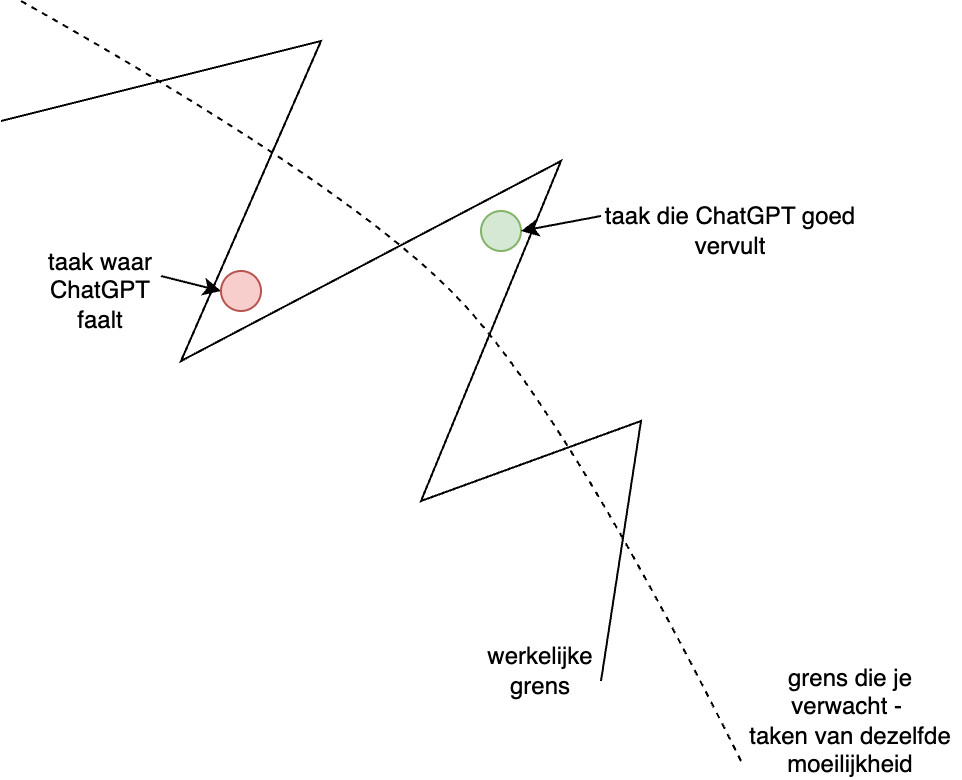

The diagram above was exported from draw.io. Its source (the exported page's mxGraphModel, read from the mxfile embedded in the PNG):
<mxGraphModel dx="954" dy="610" grid="1" gridSize="10" guides="1" tooltips="1" connect="1" arrows="1" fold="1" page="1" pageScale="1" pageWidth="827" pageHeight="1169" math="0" shadow="0">
  <root>
    <mxCell id="0" />
    <mxCell id="1" parent="0" />
    <mxCell id="pmndmn3_5RNupJuw80f9-1" value="" style="endArrow=none;html=1;rounded=0;" edge="1" parent="1">
      <mxGeometry width="50" height="50" relative="1" as="geometry">
        <mxPoint x="240" y="160" as="sourcePoint" />
        <mxPoint x="540" y="440" as="targetPoint" />
        <Array as="points">
          <mxPoint x="400" y="120" />
          <mxPoint x="330" y="280" />
          <mxPoint x="520" y="180" />
          <mxPoint x="450" y="350" />
          <mxPoint x="560" y="310" />
        </Array>
      </mxGeometry>
    </mxCell>
    <mxCell id="pmndmn3_5RNupJuw80f9-3" value="" style="curved=1;endArrow=none;html=1;rounded=0;endFill=0;dashed=1;" edge="1" parent="1">
      <mxGeometry width="50" height="50" relative="1" as="geometry">
        <mxPoint x="250" y="100" as="sourcePoint" />
        <mxPoint x="610" y="480" as="targetPoint" />
        <Array as="points">
          <mxPoint x="410" y="190" />
          <mxPoint x="520" y="300" />
        </Array>
      </mxGeometry>
    </mxCell>
    <mxCell id="pmndmn3_5RNupJuw80f9-4" value="grens die je verwacht -&amp;nbsp;&lt;br&gt;taken van dezelfde moeilijkheid" style="text;html=1;strokeColor=none;fillColor=none;align=center;verticalAlign=middle;whiteSpace=wrap;rounded=0;" vertex="1" parent="1">
      <mxGeometry x="610" y="440" width="110" height="40" as="geometry" />
    </mxCell>
    <mxCell id="pmndmn3_5RNupJuw80f9-5" value="werkelijke&lt;br&gt;grens" style="text;html=1;strokeColor=none;fillColor=none;align=center;verticalAlign=middle;whiteSpace=wrap;rounded=0;" vertex="1" parent="1">
      <mxGeometry x="480" y="420" width="60" height="30" as="geometry" />
    </mxCell>
    <mxCell id="pmndmn3_5RNupJuw80f9-6" value="" style="ellipse;whiteSpace=wrap;html=1;aspect=fixed;fillColor=#d5e8d4;strokeColor=#82b366;" vertex="1" parent="1">
      <mxGeometry x="480" y="205" width="20" height="20" as="geometry" />
    </mxCell>
    <mxCell id="pmndmn3_5RNupJuw80f9-10" style="rounded=0;orthogonalLoop=1;jettySize=auto;html=1;exitX=0;exitY=0.25;exitDx=0;exitDy=0;entryX=1;entryY=0.5;entryDx=0;entryDy=0;" edge="1" parent="1" source="pmndmn3_5RNupJuw80f9-8" target="pmndmn3_5RNupJuw80f9-6">
      <mxGeometry relative="1" as="geometry">
        <mxPoint x="540" y="140" as="targetPoint" />
      </mxGeometry>
    </mxCell>
    <mxCell id="pmndmn3_5RNupJuw80f9-8" value="taak die ChatGPT goed vervult" style="text;html=1;strokeColor=none;fillColor=none;align=center;verticalAlign=middle;whiteSpace=wrap;rounded=0;" vertex="1" parent="1">
      <mxGeometry x="540" y="200" width="130" height="30" as="geometry" />
    </mxCell>
    <mxCell id="pmndmn3_5RNupJuw80f9-9" value="" style="endArrow=classic;html=1;rounded=0;entryX=0;entryY=0.5;entryDx=0;entryDy=0;exitX=1;exitY=0.25;exitDx=0;exitDy=0;" edge="1" parent="1" source="pmndmn3_5RNupJuw80f9-14" target="pmndmn3_5RNupJuw80f9-13">
      <mxGeometry width="50" height="50" relative="1" as="geometry">
        <mxPoint x="390" y="340" as="sourcePoint" />
        <mxPoint x="440" y="290" as="targetPoint" />
      </mxGeometry>
    </mxCell>
    <mxCell id="pmndmn3_5RNupJuw80f9-13" value="" style="ellipse;whiteSpace=wrap;html=1;aspect=fixed;fillColor=#f8cecc;strokeColor=#b85450;" vertex="1" parent="1">
      <mxGeometry x="350" y="235" width="20" height="20" as="geometry" />
    </mxCell>
    <mxCell id="pmndmn3_5RNupJuw80f9-14" value="taak waar ChatGPT faalt" style="text;html=1;strokeColor=none;fillColor=none;align=center;verticalAlign=middle;whiteSpace=wrap;rounded=0;" vertex="1" parent="1">
      <mxGeometry x="260" y="230" width="60" height="30" as="geometry" />
    </mxCell>
  </root>
</mxGraphModel>